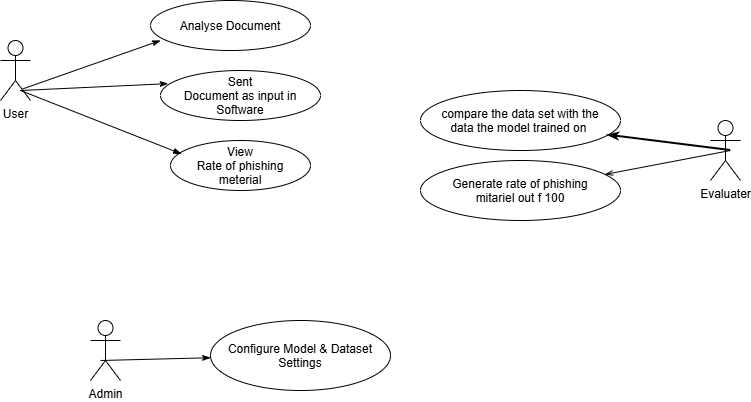

The diagram above was exported from draw.io. Its source (the exported page's mxGraphModel, read from the mxfile embedded in the PNG):
<mxGraphModel dx="1030" dy="562" grid="1" gridSize="10" guides="1" tooltips="1" connect="1" arrows="1" fold="1" page="1" pageScale="1" pageWidth="827" pageHeight="1169" math="0" shadow="0">
  <root>
    <mxCell id="0" />
    <mxCell id="1" parent="0" />
    <mxCell id="vGlCBb_YFF4GTPaOgrdr-1" parent="1" style="shape=umlActor;verticalLabelPosition=bottom;verticalAlign=top;html=1;outlineConnect=0;labelPerimeter=1;" value="Evaluater" vertex="1">
      <mxGeometry height="60" width="30" x="770" y="160" as="geometry" />
    </mxCell>
    <mxCell id="vGlCBb_YFF4GTPaOgrdr-2" parent="1" style="shape=umlActor;verticalLabelPosition=bottom;verticalAlign=top;html=1;outlineConnect=0;labelPerimeter=1;" value="Admin" vertex="1">
      <mxGeometry height="60" width="30" x="150" y="360" as="geometry" />
    </mxCell>
    <mxCell id="vGlCBb_YFF4GTPaOgrdr-3" parent="1" style="shape=umlActor;verticalLabelPosition=bottom;verticalAlign=top;html=1;outlineConnect=0;labelPerimeter=1;" value="User" vertex="1">
      <mxGeometry height="60" width="30" x="60" y="80" as="geometry" />
    </mxCell>
    <mxCell id="vGlCBb_YFF4GTPaOgrdr-8" parent="1" style="ellipse;whiteSpace=wrap;html=1;shapeInside=1;" value="Analyse Document" vertex="1">
      <mxGeometry height="50" width="160" x="210" y="40" as="geometry" />
    </mxCell>
    <mxCell id="vGlCBb_YFF4GTPaOgrdr-9" parent="1" style="ellipse;whiteSpace=wrap;html=1;shapeInside=1;" value="Sent Document as input in Software" vertex="1">
      <mxGeometry height="50" width="160" x="220" y="110" as="geometry" />
    </mxCell>
    <mxCell id="vGlCBb_YFF4GTPaOgrdr-10" parent="1" style="ellipse;whiteSpace=wrap;html=1;shapeInside=1;" value="View Rate of phishing meterial" vertex="1">
      <mxGeometry height="50" width="140" x="230" y="180" as="geometry" />
    </mxCell>
    <mxCell id="vGlCBb_YFF4GTPaOgrdr-13" edge="1" parent="1" style="endArrow=classicThin;html=1;rounded=0;defaultLabelBackgroundColor=page;entryX=0.048;entryY=0.777;entryDx=0;entryDy=0;entryPerimeter=0;endFill=1;" value="">
      <mxGeometry height="50" relative="1" width="50" as="geometry">
        <mxPoint x="82.32" y="128.38" as="sourcePoint" />
        <mxPoint x="220.00000000000006" y="80" as="targetPoint" />
      </mxGeometry>
    </mxCell>
    <mxCell id="vGlCBb_YFF4GTPaOgrdr-14" edge="1" parent="1" style="endArrow=classicThin;html=1;rounded=0;defaultLabelBackgroundColor=page;entryX=0.048;entryY=0.263;entryDx=0;entryDy=0;entryPerimeter=0;endFill=1;" target="vGlCBb_YFF4GTPaOgrdr-9" value="">
      <mxGeometry height="50" relative="1" width="50" as="geometry">
        <mxPoint x="80" y="130" as="sourcePoint" />
        <mxPoint x="130" y="80" as="targetPoint" />
      </mxGeometry>
    </mxCell>
    <mxCell id="vGlCBb_YFF4GTPaOgrdr-15" edge="1" parent="1" style="endArrow=blockThin;html=1;rounded=0;defaultLabelBackgroundColor=page;entryX=0.08;entryY=0.27;entryDx=0;entryDy=0;entryPerimeter=0;endFill=1;" target="vGlCBb_YFF4GTPaOgrdr-10" value="">
      <mxGeometry height="50" relative="1" width="50" as="geometry">
        <mxPoint x="80" y="130" as="sourcePoint" />
        <mxPoint x="130" y="80" as="targetPoint" />
      </mxGeometry>
    </mxCell>
    <mxCell id="vGlCBb_YFF4GTPaOgrdr-17" parent="1" style="ellipse;whiteSpace=wrap;html=1;shapeInside=1;" value="compare the data set with the data the model trained on&amp;nbsp;" vertex="1">
      <mxGeometry height="60" width="200" x="480" y="130" as="geometry" />
    </mxCell>
    <mxCell id="vGlCBb_YFF4GTPaOgrdr-18" parent="1" style="ellipse;whiteSpace=wrap;html=1;shapeInside=1;" value="Generate rate of phishing mitariel out f 100" vertex="1">
      <mxGeometry height="60" width="200" x="480" y="200" as="geometry" />
    </mxCell>
    <mxCell id="vGlCBb_YFF4GTPaOgrdr-19" edge="1" parent="1" source="vGlCBb_YFF4GTPaOgrdr-17" style="endArrow=none;html=1;rounded=0;defaultLabelBackgroundColor=page;exitX=0.934;exitY=0.743;exitDx=0;exitDy=0;exitPerimeter=0;endFill=0;strokeWidth=2;startArrow=classicThin;startFill=1;" value="">
      <mxGeometry height="50" relative="1" width="50" as="geometry">
        <mxPoint x="740" y="240" as="sourcePoint" />
        <mxPoint x="790" y="190" as="targetPoint" />
      </mxGeometry>
    </mxCell>
    <mxCell id="vGlCBb_YFF4GTPaOgrdr-20" edge="1" parent="1" source="vGlCBb_YFF4GTPaOgrdr-18" style="endArrow=none;html=1;rounded=0;defaultLabelBackgroundColor=page;endFill=0;startArrow=openThin;startFill=0;" value="">
      <mxGeometry height="50" relative="1" width="50" as="geometry">
        <mxPoint x="740" y="240" as="sourcePoint" />
        <mxPoint x="790" y="190" as="targetPoint" />
      </mxGeometry>
    </mxCell>
    <mxCell id="vGlCBb_YFF4GTPaOgrdr-21" parent="1" style="ellipse;whiteSpace=wrap;html=1;shapeInside=1;" value="&lt;span style=&quot;background-color: transparent; color: light-dark(#000000, var(--ge-light-color, #ffffff)); text-decoration-line: inherit;&quot;&gt;Configure Model &amp;amp; Dataset Settings&lt;/span&gt;" vertex="1">
      <mxGeometry height="70" width="180" x="270" y="360" as="geometry" />
    </mxCell>
    <mxCell id="vGlCBb_YFF4GTPaOgrdr-23" edge="1" parent="1" style="endArrow=classicThin;html=1;rounded=0;defaultLabelBackgroundColor=page;endFill=1;" target="vGlCBb_YFF4GTPaOgrdr-21" value="">
      <mxGeometry height="50" relative="1" width="50" as="geometry">
        <mxPoint x="160" y="400" as="sourcePoint" />
        <mxPoint x="210" y="350" as="targetPoint" />
      </mxGeometry>
    </mxCell>
  </root>
</mxGraphModel>